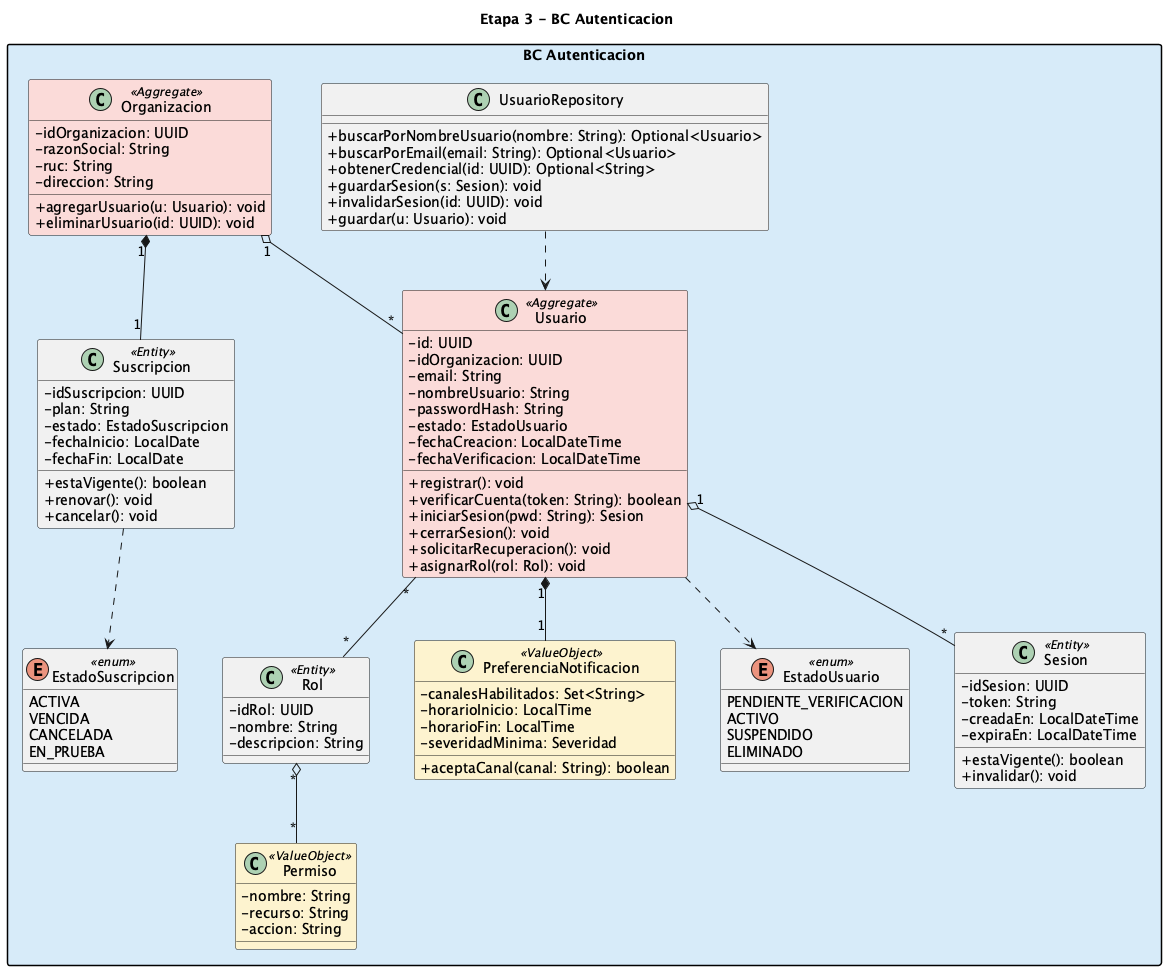

The diagram above was rendered by PlantUML. Its source (embedded in the PNG):
@startuml ColdTrace-Stage3-BC-Autenticacion

title Etapa 3 - BC Autenticacion

skinparam classAttributeIconSize 0
skinparam nodesep 45
skinparam ranksep 55
skinparam packageStyle rectangle

package "BC Autenticacion" #D6EAF8 {

  class Usuario <<Aggregate>> #FADBD8 {
    - id: UUID
    - idOrganizacion: UUID
    - email: String
    - nombreUsuario: String
    - passwordHash: String
    - estado: EstadoUsuario
    - fechaCreacion: LocalDateTime
    - fechaVerificacion: LocalDateTime
    + registrar(): void
    + verificarCuenta(token: String): boolean
    + iniciarSesion(pwd: String): Sesion
    + cerrarSesion(): void
    + solicitarRecuperacion(): void
    + asignarRol(rol: Rol): void
  }

  class Organizacion <<Aggregate>> #FADBD8 {
    - idOrganizacion: UUID
    - razonSocial: String
    - ruc: String
    - direccion: String
    + agregarUsuario(u: Usuario): void
    + eliminarUsuario(id: UUID): void
  }

  class Sesion <<Entity>> {
    - idSesion: UUID
    - token: String
    - creadaEn: LocalDateTime
    - expiraEn: LocalDateTime
    + estaVigente(): boolean
    + invalidar(): void
  }

  class Rol <<Entity>> {
    - idRol: UUID
    - nombre: String
    - descripcion: String
  }

  class Suscripcion <<Entity>> {
    - idSuscripcion: UUID
    - plan: String
    - estado: EstadoSuscripcion
    - fechaInicio: LocalDate
    - fechaFin: LocalDate
    + estaVigente(): boolean
    + renovar(): void
    + cancelar(): void
  }

  class Permiso <<ValueObject>> #FCF3CF {
    - nombre: String
    - recurso: String
    - accion: String
  }

  class PreferenciaNotificacion <<ValueObject>> #FCF3CF {
    - canalesHabilitados: Set<String>
    - horarioInicio: LocalTime
    - horarioFin: LocalTime
    - severidadMinima: Severidad
    + aceptaCanal(canal: String): boolean
  }

  enum EstadoUsuario <<enum>> {
    PENDIENTE_VERIFICACION
    ACTIVO
    SUSPENDIDO
    ELIMINADO
  }

  enum EstadoSuscripcion <<enum>> {
    ACTIVA
    VENCIDA
    CANCELADA
    EN_PRUEBA
  }

  class UsuarioRepository {
    + buscarPorNombreUsuario(nombre: String): Optional<Usuario>
    + buscarPorEmail(email: String): Optional<Usuario>
    + obtenerCredencial(id: UUID): Optional<String>
    + guardarSesion(s: Sesion): void
    + invalidarSesion(id: UUID): void
    + guardar(u: Usuario): void
  }

  Usuario "1" o-- "*" Sesion
  Usuario "*" -- "*" Rol
  Rol "*" o-- "*" Permiso
  Organizacion "1" *-- "1" Suscripcion
  Organizacion "1" o-- "*" Usuario
  Usuario "1" *-- "1" PreferenciaNotificacion
  Usuario ..> EstadoUsuario
  Suscripcion ..> EstadoSuscripcion
  UsuarioRepository ..> Usuario
}

@enduml